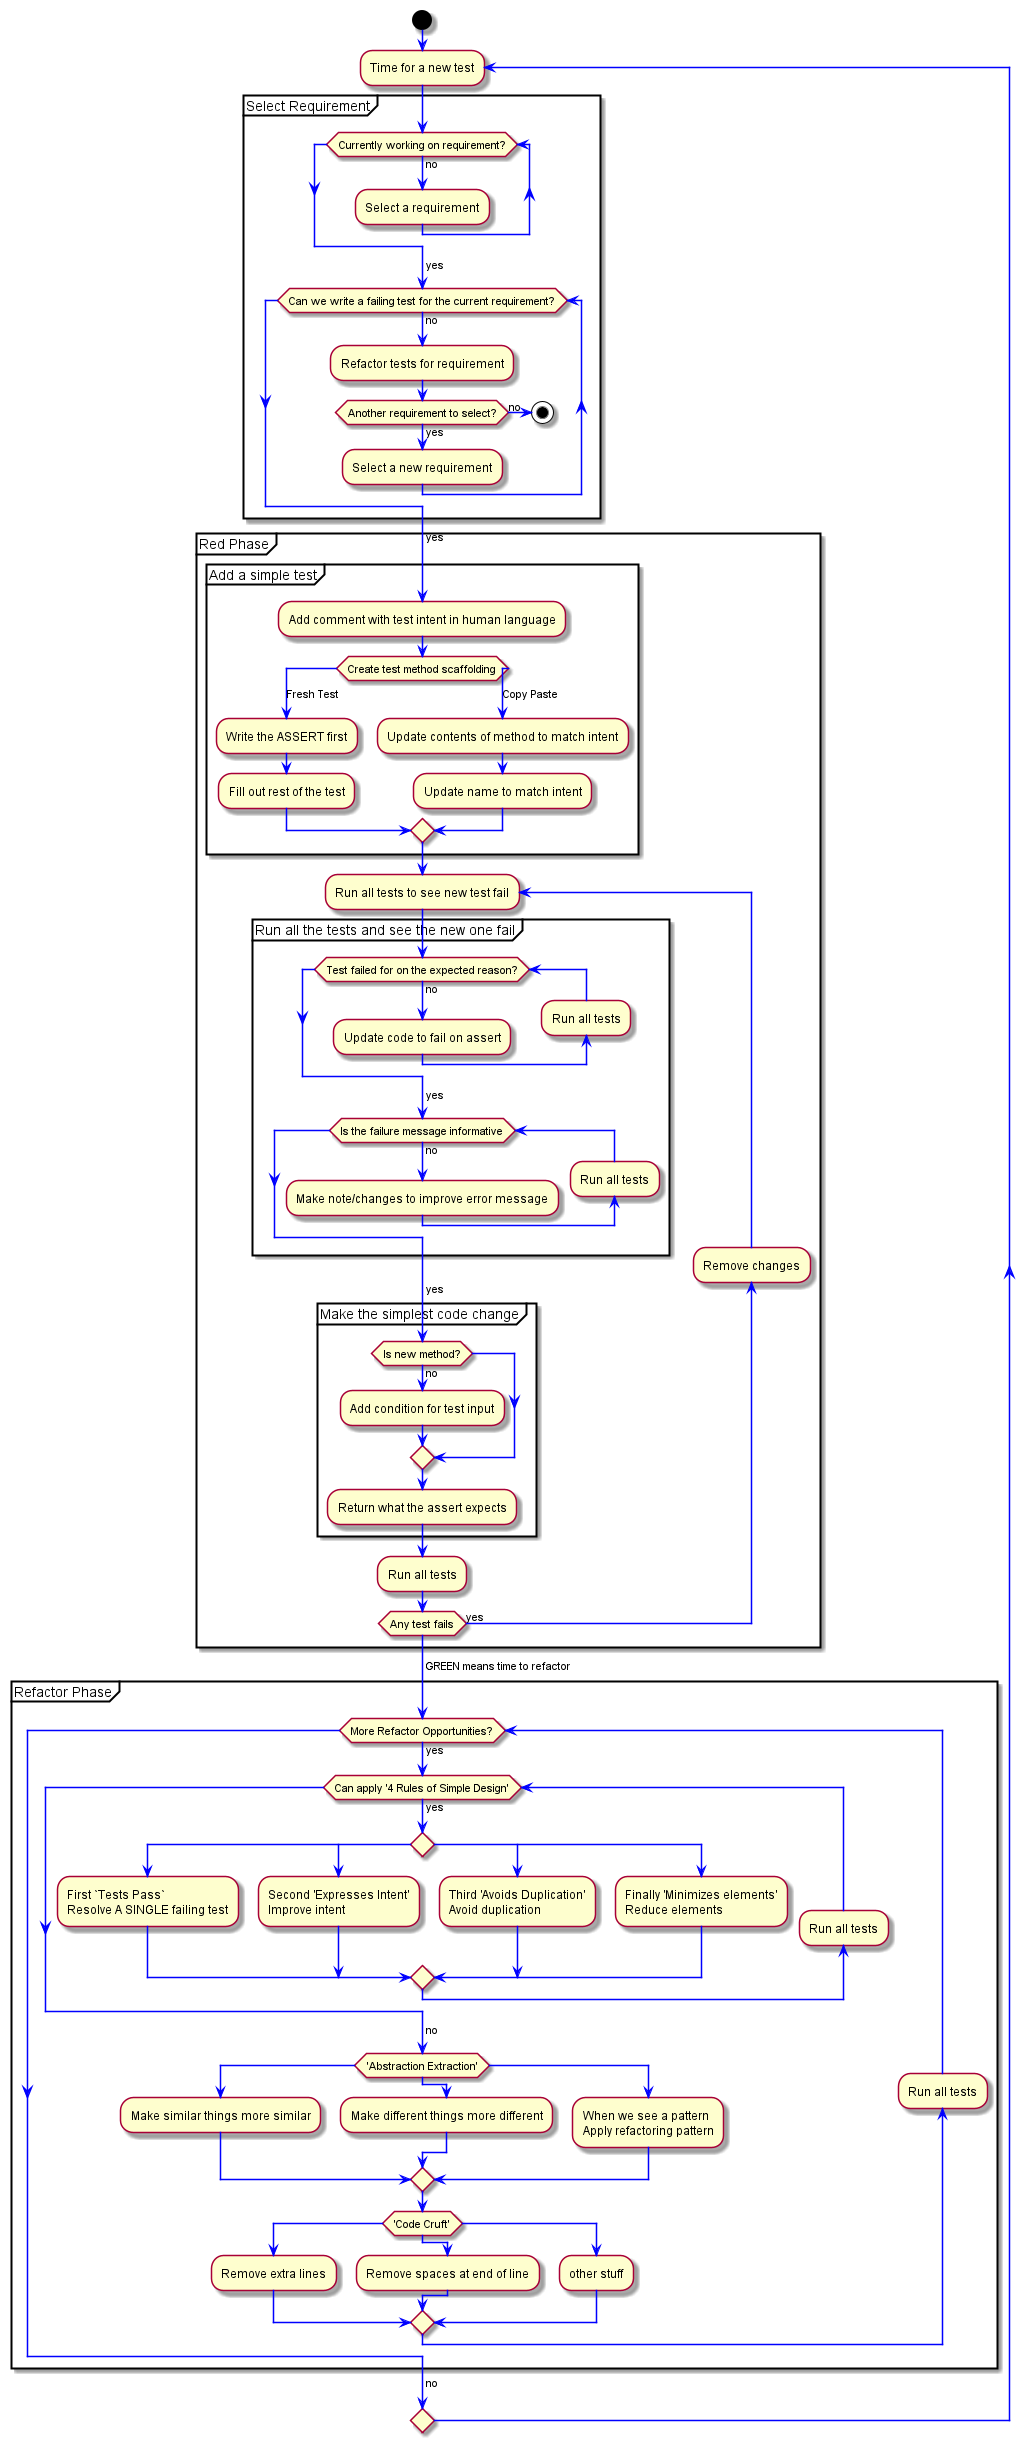

The diagram above was rendered by PlantUML. Its source (embedded in the PNG):
@startuml
<style>
activityDiagram {
  arrow {
    LineColor blue
  }
}
</style>
start

repeat :Time for a new test;
  partition "Select Requirement"{
      while (Currently working on requirement?) is (no)
        :Select a requirement;
      endwhile
      ->yes;
    while (Can we write a failing test for the current requirement?) is (no)
      :Refactor tests for requirement;
      if (Another requirement to select?) then (yes)
        :Select a new requirement;
      else (no)
        stop
      endif
    endwhile
    ->yes;
  }
  partition "Red Phase"{
    partition "Add a simple test"{
      :Add comment with test intent in human language;
       switch (Create test method scaffolding)
       case (Fresh Test)
        :Write the ASSERT first;
        :Fill out rest of the test;
        case (Copy Paste)
          :Update contents of method to match intent;
          :Update name to match intent;
        endswitch
    }

    repeat :Run all tests to see new test fail;
      partition "Run all the tests and see the new one fail"{
        while (Test failed for on the expected reason?) is (no)
          :Update code to fail on assert;
          backward:Run all tests;
        endwhile
        -> yes;
        while (Is the failure message informative) is (no)
          :Make note/changes to improve error message;
          backward:Run all tests;
        endwhile
        -> yes;
      }

      partition "Make the simplest code change"{
        if (Is new method?) then (no)
          :Add condition for test input;
        endif
        :Return what the assert expects;
      }
      :Run all tests;
      backward:Remove changes;
    repeat while (Any test fails) is (yes)
    ->GREEN means time to refactor;
  }
  partition "Refactor Phase"{
    while (More Refactor Opportunities?) is (yes)
      while(Can apply '4 Rules of Simple Design') is (yes)
        switch ()
          case ()
            :First `Tests Pass`
            Resolve A SINGLE failing test;
          case ()
            :Second 'Expresses Intent'
            Improve intent;
          case ()
            :Third 'Avoids Duplication'
            Avoid duplication;
          case ()
            :Finally 'Minimizes elements'
            Reduce elements;
          endswitch
        backward:Run all tests;
      endwhile
      -> no;

      switch ('Abstraction Extraction')
        case ()
          :Make similar things more similar;
        case ()
          :Make different things more different;
        case ()
          :When we see a pattern
          Apply refactoring pattern;
        endswitch

      switch ('Code Cruft')
        case ()
          :Remove extra lines;
        case ()
          :Remove spaces at end of line;
        case ()
          :other stuff;
        endswitch
      backward:Run all tests;
    endwhile
    ->no;
  }
  
repeat while ()
@enduml